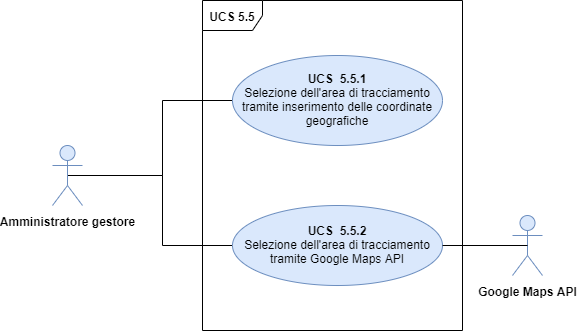

The diagram above was exported from draw.io. Its source (the exported page's mxGraphModel, read from the mxfile embedded in the PNG):
<mxGraphModel dx="1550" dy="787" grid="1" gridSize="10" guides="1" tooltips="1" connect="1" arrows="1" fold="1" page="1" pageScale="1" pageWidth="827" pageHeight="1169" math="0" shadow="0">
  <root>
    <mxCell id="0" />
    <mxCell id="1" parent="0" />
    <mxCell id="9QCPW5KlzNTFfrQaGpIq-3" value="&lt;b&gt;UCS 5.5&lt;/b&gt;" style="shape=umlFrame;whiteSpace=wrap;html=1;" parent="1" vertex="1">
      <mxGeometry x="300" y="210" width="260" height="330" as="geometry" />
    </mxCell>
    <mxCell id="7v1VNEq90iLBXy3SPUxb-1" style="edgeStyle=orthogonalEdgeStyle;rounded=0;orthogonalLoop=1;jettySize=auto;html=1;exitX=0.5;exitY=0.5;exitDx=0;exitDy=0;exitPerimeter=0;entryX=0;entryY=0.5;entryDx=0;entryDy=0;endArrow=none;endFill=0;" parent="1" source="9QCPW5KlzNTFfrQaGpIq-4" target="9QCPW5KlzNTFfrQaGpIq-7" edge="1">
      <mxGeometry relative="1" as="geometry">
        <Array as="points">
          <mxPoint x="260" y="385" />
          <mxPoint x="260" y="310" />
        </Array>
      </mxGeometry>
    </mxCell>
    <mxCell id="7v1VNEq90iLBXy3SPUxb-3" style="edgeStyle=orthogonalEdgeStyle;rounded=0;orthogonalLoop=1;jettySize=auto;html=1;exitX=0.5;exitY=0.5;exitDx=0;exitDy=0;exitPerimeter=0;entryX=0;entryY=0.5;entryDx=0;entryDy=0;endArrow=none;endFill=0;" parent="1" source="9QCPW5KlzNTFfrQaGpIq-4" target="9QCPW5KlzNTFfrQaGpIq-8" edge="1">
      <mxGeometry relative="1" as="geometry">
        <Array as="points">
          <mxPoint x="260" y="385" />
          <mxPoint x="260" y="455" />
        </Array>
      </mxGeometry>
    </mxCell>
    <mxCell id="9QCPW5KlzNTFfrQaGpIq-4" value="&lt;b&gt;Amministratore gestore&lt;/b&gt;" style="shape=umlActor;verticalLabelPosition=bottom;labelBackgroundColor=#ffffff;verticalAlign=top;html=1;fillColor=#dae8fc;strokeColor=#6c8ebf;" parent="1" vertex="1">
      <mxGeometry x="150" y="355" width="30" height="60" as="geometry" />
    </mxCell>
    <mxCell id="9QCPW5KlzNTFfrQaGpIq-7" value="&lt;b&gt;UCS&amp;nbsp; 5.5.1&lt;br&gt;&lt;/b&gt;Selezione dell'area di tracciamento tramite inserimento delle coordinate geografiche" style="ellipse;whiteSpace=wrap;html=1;fillColor=#dae8fc;strokeColor=#6c8ebf;" parent="1" vertex="1">
      <mxGeometry x="330" y="265" width="210" height="90" as="geometry" />
    </mxCell>
    <mxCell id="9QCPW5KlzNTFfrQaGpIq-8" value="&lt;b&gt;UCS&amp;nbsp; 5.5.2&lt;br&gt;&lt;/b&gt;Selezione dell'area di tracciamento tramite Google Maps API" style="ellipse;whiteSpace=wrap;html=1;fillColor=#dae8fc;strokeColor=#6c8ebf;" parent="1" vertex="1">
      <mxGeometry x="330" y="415" width="210" height="80" as="geometry" />
    </mxCell>
    <mxCell id="9QCPW5KlzNTFfrQaGpIq-9" value="&lt;b&gt;Google Maps API&lt;/b&gt;" style="shape=umlActor;verticalLabelPosition=bottom;labelBackgroundColor=#ffffff;verticalAlign=top;html=1;outlineConnect=0;fillColor=#dae8fc;strokeColor=#6c8ebf;" parent="1" vertex="1">
      <mxGeometry x="610" y="425" width="30" height="60" as="geometry" />
    </mxCell>
    <mxCell id="9QCPW5KlzNTFfrQaGpIq-12" value="" style="endArrow=none;html=1;exitX=1;exitY=0.5;exitDx=0;exitDy=0;entryX=0.5;entryY=0.5;entryDx=0;entryDy=0;entryPerimeter=0;" parent="1" source="9QCPW5KlzNTFfrQaGpIq-8" target="9QCPW5KlzNTFfrQaGpIq-9" edge="1">
      <mxGeometry width="50" height="50" relative="1" as="geometry">
        <mxPoint x="430" y="405" as="sourcePoint" />
        <mxPoint x="620" y="475" as="targetPoint" />
      </mxGeometry>
    </mxCell>
  </root>
</mxGraphModel>